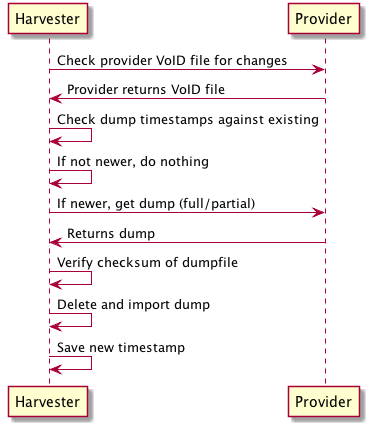

The diagram above was rendered by PlantUML. Its source (embedded in the PNG):
@startuml
Harvester -> Provider: Check provider VoID file for changes
Provider -> Harvester: Provider returns VoID file
Harvester -> Harvester: Check dump timestamps against existing
Harvester -> Harvester : If not newer, do nothing
Harvester -> Provider : If newer, get dump (full/partial)
Provider -> Harvester: Returns dump
Harvester -> Harvester: Verify checksum of dumpfile
Harvester -> Harvester: Delete and import dump
Harvester -> Harvester: Save new timestamp
@enduml